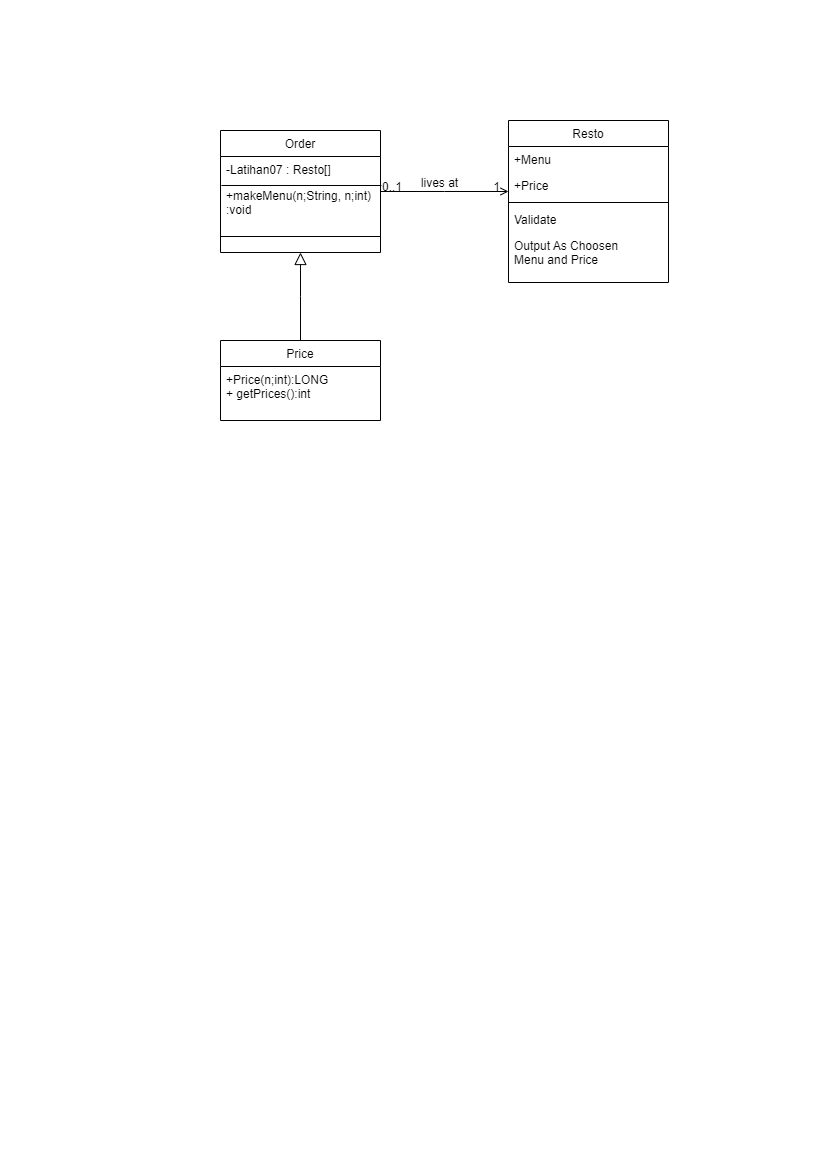

The diagram above was exported from draw.io. Its source (the exported page's mxGraphModel, read from the mxfile embedded in the PNG):
<mxGraphModel dx="868" dy="425" grid="1" gridSize="10" guides="1" tooltips="1" connect="1" arrows="1" fold="1" page="1" pageScale="1" pageWidth="827" pageHeight="1169" math="0" shadow="0">
  <root>
    <mxCell id="WIyWlLk6GJQsqaUBKTNV-0" />
    <mxCell id="WIyWlLk6GJQsqaUBKTNV-1" parent="WIyWlLk6GJQsqaUBKTNV-0" />
    <mxCell id="zkfFHV4jXpPFQw0GAbJ--0" value="Order" style="swimlane;fontStyle=0;align=center;verticalAlign=top;childLayout=stackLayout;horizontal=1;startSize=26;horizontalStack=0;resizeParent=1;resizeLast=0;collapsible=1;marginBottom=0;rounded=0;shadow=0;strokeWidth=1;" parent="WIyWlLk6GJQsqaUBKTNV-1" vertex="1">
      <mxGeometry x="220" y="130" width="160" height="122" as="geometry">
        <mxRectangle x="230" y="140" width="160" height="26" as="alternateBounds" />
      </mxGeometry>
    </mxCell>
    <mxCell id="zkfFHV4jXpPFQw0GAbJ--1" value="-Latihan07 : Resto[]" style="text;align=left;verticalAlign=top;spacingLeft=4;spacingRight=4;overflow=hidden;rotatable=0;points=[[0,0.5],[1,0.5]];portConstraint=eastwest;perimeterSpacing=1;" parent="zkfFHV4jXpPFQw0GAbJ--0" vertex="1">
      <mxGeometry y="26" width="160" height="26" as="geometry" />
    </mxCell>
    <mxCell id="zkfFHV4jXpPFQw0GAbJ--2" value="+makeMenu(n;String, n;int)&#10;:void" style="text;align=left;verticalAlign=top;spacingLeft=4;spacingRight=4;overflow=hidden;rotatable=0;points=[[0,0.5],[1,0.5]];portConstraint=eastwest;rounded=0;shadow=0;html=0;" parent="zkfFHV4jXpPFQw0GAbJ--0" vertex="1">
      <mxGeometry y="52" width="160" height="38" as="geometry" />
    </mxCell>
    <mxCell id="zkfFHV4jXpPFQw0GAbJ--4" value="" style="line;html=1;strokeWidth=1;align=left;verticalAlign=middle;spacingTop=-1;spacingLeft=3;spacingRight=3;rotatable=0;labelPosition=right;points=[];portConstraint=eastwest;" parent="zkfFHV4jXpPFQw0GAbJ--0" vertex="1">
      <mxGeometry y="90" width="160" height="32" as="geometry" />
    </mxCell>
    <mxCell id="NYfYPJ5fe2sdQ8AVFMLO-0" value="" style="endArrow=none;html=1;rounded=0;exitX=0.012;exitY=1.071;exitDx=0;exitDy=0;exitPerimeter=0;" edge="1" parent="zkfFHV4jXpPFQw0GAbJ--0" source="zkfFHV4jXpPFQw0GAbJ--1">
      <mxGeometry width="50" height="50" relative="1" as="geometry">
        <mxPoint x="-1.0779999999999745" y="54.988000000000056" as="sourcePoint" />
        <mxPoint x="161" y="55" as="targetPoint" />
      </mxGeometry>
    </mxCell>
    <mxCell id="zkfFHV4jXpPFQw0GAbJ--13" value="Price" style="swimlane;fontStyle=0;align=center;verticalAlign=top;childLayout=stackLayout;horizontal=1;startSize=26;horizontalStack=0;resizeParent=1;resizeLast=0;collapsible=1;marginBottom=0;rounded=0;shadow=0;strokeWidth=1;" parent="WIyWlLk6GJQsqaUBKTNV-1" vertex="1">
      <mxGeometry x="220" y="340" width="160" height="80" as="geometry">
        <mxRectangle x="340" y="380" width="170" height="26" as="alternateBounds" />
      </mxGeometry>
    </mxCell>
    <mxCell id="zkfFHV4jXpPFQw0GAbJ--14" value="+Price(n;int):LONG&#10;+ getPrices():int" style="text;align=left;verticalAlign=top;spacingLeft=4;spacingRight=4;overflow=hidden;rotatable=0;points=[[0,0.5],[1,0.5]];portConstraint=eastwest;" parent="zkfFHV4jXpPFQw0GAbJ--13" vertex="1">
      <mxGeometry y="26" width="160" height="54" as="geometry" />
    </mxCell>
    <mxCell id="zkfFHV4jXpPFQw0GAbJ--16" value="" style="endArrow=block;endSize=10;endFill=0;shadow=0;strokeWidth=1;rounded=0;edgeStyle=elbowEdgeStyle;elbow=vertical;" parent="WIyWlLk6GJQsqaUBKTNV-1" source="zkfFHV4jXpPFQw0GAbJ--13" target="zkfFHV4jXpPFQw0GAbJ--0" edge="1">
      <mxGeometry width="160" relative="1" as="geometry">
        <mxPoint x="210" y="373" as="sourcePoint" />
        <mxPoint x="310" y="271" as="targetPoint" />
      </mxGeometry>
    </mxCell>
    <mxCell id="zkfFHV4jXpPFQw0GAbJ--17" value="Resto" style="swimlane;fontStyle=0;align=center;verticalAlign=top;childLayout=stackLayout;horizontal=1;startSize=26;horizontalStack=0;resizeParent=1;resizeLast=0;collapsible=1;marginBottom=0;rounded=0;shadow=0;strokeWidth=1;" parent="WIyWlLk6GJQsqaUBKTNV-1" vertex="1">
      <mxGeometry x="508" y="120" width="160" height="162" as="geometry">
        <mxRectangle x="550" y="140" width="160" height="26" as="alternateBounds" />
      </mxGeometry>
    </mxCell>
    <mxCell id="zkfFHV4jXpPFQw0GAbJ--18" value="+Menu" style="text;align=left;verticalAlign=top;spacingLeft=4;spacingRight=4;overflow=hidden;rotatable=0;points=[[0,0.5],[1,0.5]];portConstraint=eastwest;" parent="zkfFHV4jXpPFQw0GAbJ--17" vertex="1">
      <mxGeometry y="26" width="160" height="26" as="geometry" />
    </mxCell>
    <mxCell id="zkfFHV4jXpPFQw0GAbJ--19" value="+Price" style="text;align=left;verticalAlign=top;spacingLeft=4;spacingRight=4;overflow=hidden;rotatable=0;points=[[0,0.5],[1,0.5]];portConstraint=eastwest;rounded=0;shadow=0;html=0;" parent="zkfFHV4jXpPFQw0GAbJ--17" vertex="1">
      <mxGeometry y="52" width="160" height="26" as="geometry" />
    </mxCell>
    <mxCell id="zkfFHV4jXpPFQw0GAbJ--23" value="" style="line;html=1;strokeWidth=1;align=left;verticalAlign=middle;spacingTop=-1;spacingLeft=3;spacingRight=3;rotatable=0;labelPosition=right;points=[];portConstraint=eastwest;" parent="zkfFHV4jXpPFQw0GAbJ--17" vertex="1">
      <mxGeometry y="78" width="160" height="8" as="geometry" />
    </mxCell>
    <mxCell id="zkfFHV4jXpPFQw0GAbJ--24" value="Validate" style="text;align=left;verticalAlign=top;spacingLeft=4;spacingRight=4;overflow=hidden;rotatable=0;points=[[0,0.5],[1,0.5]];portConstraint=eastwest;" parent="zkfFHV4jXpPFQw0GAbJ--17" vertex="1">
      <mxGeometry y="86" width="160" height="26" as="geometry" />
    </mxCell>
    <mxCell id="zkfFHV4jXpPFQw0GAbJ--25" value="Output As Choosen&#10;Menu and Price" style="text;align=left;verticalAlign=top;spacingLeft=4;spacingRight=4;overflow=hidden;rotatable=0;points=[[0,0.5],[1,0.5]];portConstraint=eastwest;" parent="zkfFHV4jXpPFQw0GAbJ--17" vertex="1">
      <mxGeometry y="112" width="160" height="50" as="geometry" />
    </mxCell>
    <mxCell id="zkfFHV4jXpPFQw0GAbJ--26" value="" style="endArrow=open;shadow=0;strokeWidth=1;rounded=0;endFill=1;edgeStyle=elbowEdgeStyle;elbow=vertical;" parent="WIyWlLk6GJQsqaUBKTNV-1" source="zkfFHV4jXpPFQw0GAbJ--0" target="zkfFHV4jXpPFQw0GAbJ--17" edge="1">
      <mxGeometry x="0.5" y="41" relative="1" as="geometry">
        <mxPoint x="380" y="192" as="sourcePoint" />
        <mxPoint x="540" y="192" as="targetPoint" />
        <mxPoint x="-40" y="32" as="offset" />
      </mxGeometry>
    </mxCell>
    <mxCell id="zkfFHV4jXpPFQw0GAbJ--27" value="0..1" style="resizable=0;align=left;verticalAlign=bottom;labelBackgroundColor=none;fontSize=12;" parent="zkfFHV4jXpPFQw0GAbJ--26" connectable="0" vertex="1">
      <mxGeometry x="-1" relative="1" as="geometry">
        <mxPoint y="4" as="offset" />
      </mxGeometry>
    </mxCell>
    <mxCell id="zkfFHV4jXpPFQw0GAbJ--28" value="1" style="resizable=0;align=right;verticalAlign=bottom;labelBackgroundColor=none;fontSize=12;" parent="zkfFHV4jXpPFQw0GAbJ--26" connectable="0" vertex="1">
      <mxGeometry x="1" relative="1" as="geometry">
        <mxPoint x="-7" y="4" as="offset" />
      </mxGeometry>
    </mxCell>
    <mxCell id="zkfFHV4jXpPFQw0GAbJ--29" value="lives at" style="text;html=1;resizable=0;points=[];;align=center;verticalAlign=middle;labelBackgroundColor=none;rounded=0;shadow=0;strokeWidth=1;fontSize=12;" parent="zkfFHV4jXpPFQw0GAbJ--26" vertex="1" connectable="0">
      <mxGeometry x="0.5" y="49" relative="1" as="geometry">
        <mxPoint x="-38" y="40" as="offset" />
      </mxGeometry>
    </mxCell>
  </root>
</mxGraphModel>